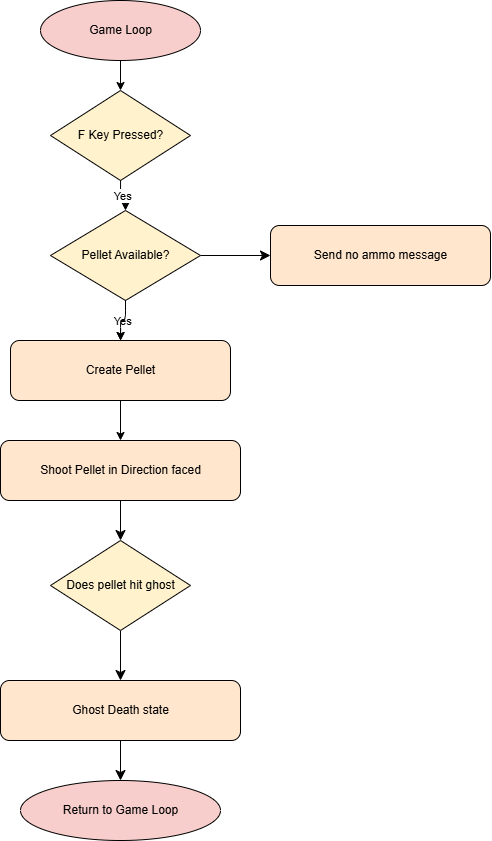

The diagram above was exported from draw.io. Its source (the exported page's mxGraphModel, read from the mxfile embedded in the PNG):
<mxGraphModel dx="827" dy="913" grid="1" gridSize="10" guides="1" tooltips="1" connect="1" arrows="1" fold="1" page="1" pageScale="1" pageWidth="850" pageHeight="1100" math="0" shadow="0">
  <root>
    <mxCell id="0" />
    <mxCell id="1" parent="0" />
    <mxCell id="0HCVwpDyl9FvAkzAI7l0-1" parent="1" style="ellipse;html=1;fillColor=#f8cecc;" value="Game Loop" vertex="1">
      <mxGeometry height="60" width="160" x="300" y="20" as="geometry" />
    </mxCell>
    <mxCell id="0HCVwpDyl9FvAkzAI7l0-2" parent="1" style="rhombus;html=1;fillColor=#fff2cc;" value="F Key Pressed?" vertex="1">
      <mxGeometry height="90" width="140" x="310" y="110" as="geometry" />
    </mxCell>
    <mxCell id="0HCVwpDyl9FvAkzAI7l0-26" edge="1" parent="1" source="0HCVwpDyl9FvAkzAI7l0-3" style="edgeStyle=none;curved=1;rounded=0;orthogonalLoop=1;jettySize=auto;html=1;fontSize=12;startSize=8;endSize=8;" target="0HCVwpDyl9FvAkzAI7l0-25" value="">
      <mxGeometry relative="1" as="geometry" />
    </mxCell>
    <mxCell id="0HCVwpDyl9FvAkzAI7l0-3" parent="1" style="rhombus;html=1;fillColor=#fff2cc;" value="Pellet Available?" vertex="1">
      <mxGeometry height="90" width="150" x="310" y="230" as="geometry" />
    </mxCell>
    <mxCell id="0HCVwpDyl9FvAkzAI7l0-21" edge="1" parent="1" source="0HCVwpDyl9FvAkzAI7l0-5" style="edgeStyle=none;curved=1;rounded=0;orthogonalLoop=1;jettySize=auto;html=1;fontSize=12;startSize=8;endSize=8;" target="0HCVwpDyl9FvAkzAI7l0-18" value="">
      <mxGeometry relative="1" as="geometry" />
    </mxCell>
    <mxCell id="0HCVwpDyl9FvAkzAI7l0-5" parent="1" style="rounded=1;html=1;fillColor=#ffe6cc;" value="Shoot Pellet in Direction faced" vertex="1">
      <mxGeometry height="60" width="240" x="260" y="460" as="geometry" />
    </mxCell>
    <mxCell id="0HCVwpDyl9FvAkzAI7l0-6" parent="1" style="ellipse;html=1;fillColor=#f8cecc;" value="Return to Game Loop" vertex="1">
      <mxGeometry height="60" width="200" x="280" y="800" as="geometry" />
    </mxCell>
    <mxCell id="0HCVwpDyl9FvAkzAI7l0-7" edge="1" parent="1" source="0HCVwpDyl9FvAkzAI7l0-1" style="edgeStyle=orthogonalEdgeStyle;" target="0HCVwpDyl9FvAkzAI7l0-2">
      <mxGeometry relative="1" as="geometry" />
    </mxCell>
    <mxCell id="0HCVwpDyl9FvAkzAI7l0-8" edge="1" parent="1" source="0HCVwpDyl9FvAkzAI7l0-2" style="edgeStyle=orthogonalEdgeStyle;" target="0HCVwpDyl9FvAkzAI7l0-3" value="Yes">
      <mxGeometry relative="1" as="geometry" />
    </mxCell>
    <mxCell id="0HCVwpDyl9FvAkzAI7l0-10" edge="1" parent="1" source="0HCVwpDyl9FvAkzAI7l0-3" style="edgeStyle=orthogonalEdgeStyle;" target="0HCVwpDyl9FvAkzAI7l0-4" value="Yes">
      <mxGeometry relative="1" as="geometry" />
    </mxCell>
    <mxCell id="0HCVwpDyl9FvAkzAI7l0-12" edge="1" parent="1" source="0HCVwpDyl9FvAkzAI7l0-4" style="edgeStyle=orthogonalEdgeStyle;" target="0HCVwpDyl9FvAkzAI7l0-5">
      <mxGeometry relative="1" as="geometry" />
    </mxCell>
    <mxCell id="0HCVwpDyl9FvAkzAI7l0-15" edge="1" parent="1" source="0HCVwpDyl9FvAkzAI7l0-3" style="edgeStyle=orthogonalEdgeStyle;" target="0HCVwpDyl9FvAkzAI7l0-4" value="">
      <mxGeometry relative="1" as="geometry">
        <mxPoint x="380" y="340" as="sourcePoint" />
        <mxPoint x="370" y="570" as="targetPoint" />
      </mxGeometry>
    </mxCell>
    <mxCell id="0HCVwpDyl9FvAkzAI7l0-4" parent="1" style="rounded=1;html=1;fillColor=#ffe6cc;" value="Create Pellet" vertex="1">
      <mxGeometry height="60" width="220" x="270" y="360" as="geometry" />
    </mxCell>
    <mxCell id="0HCVwpDyl9FvAkzAI7l0-23" edge="1" parent="1" source="0HCVwpDyl9FvAkzAI7l0-17" style="edgeStyle=none;curved=1;rounded=0;orthogonalLoop=1;jettySize=auto;html=1;fontSize=12;startSize=8;endSize=8;" target="0HCVwpDyl9FvAkzAI7l0-6" value="">
      <mxGeometry relative="1" as="geometry" />
    </mxCell>
    <mxCell id="0HCVwpDyl9FvAkzAI7l0-17" parent="1" style="rounded=1;html=1;fillColor=#ffe6cc;" value="Ghost Death state" vertex="1">
      <mxGeometry height="60" width="240" x="260" y="700" as="geometry" />
    </mxCell>
    <mxCell id="0HCVwpDyl9FvAkzAI7l0-22" edge="1" parent="1" source="0HCVwpDyl9FvAkzAI7l0-18" style="edgeStyle=none;curved=1;rounded=0;orthogonalLoop=1;jettySize=auto;html=1;fontSize=12;startSize=8;endSize=8;entryX=0.5;entryY=0;entryDx=0;entryDy=0;" target="0HCVwpDyl9FvAkzAI7l0-17" value="">
      <mxGeometry relative="1" as="geometry" />
    </mxCell>
    <mxCell id="0HCVwpDyl9FvAkzAI7l0-18" parent="1" style="rhombus;html=1;fillColor=#fff2cc;" value="Does pellet hit ghost" vertex="1">
      <mxGeometry height="90" width="140" x="310" y="560" as="geometry" />
    </mxCell>
    <mxCell id="0HCVwpDyl9FvAkzAI7l0-24" edge="1" parent="1" source="0HCVwpDyl9FvAkzAI7l0-3" style="edgeStyle=none;curved=1;rounded=0;orthogonalLoop=1;jettySize=auto;html=1;entryX=0;entryY=0.5;entryDx=0;entryDy=0;fontSize=12;startSize=8;endSize=8;" target="0HCVwpDyl9FvAkzAI7l0-3">
      <mxGeometry relative="1" as="geometry" />
    </mxCell>
    <mxCell id="0HCVwpDyl9FvAkzAI7l0-25" parent="1" style="rounded=1;html=1;fillColor=#ffe6cc;" value="Send no ammo message" vertex="1">
      <mxGeometry height="60" width="220" x="530" y="245" as="geometry" />
    </mxCell>
  </root>
</mxGraphModel>